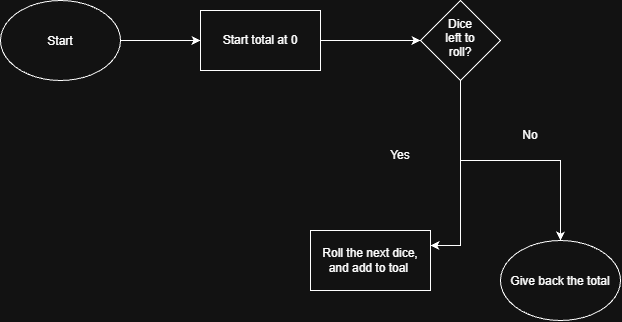

The diagram above was exported from draw.io. Its source (the exported page's mxGraphModel, read from the mxfile embedded in the PNG):
<mxGraphModel dx="772" dy="440" grid="1" gridSize="10" guides="1" tooltips="1" connect="1" arrows="1" fold="1" page="1" pageScale="1" pageWidth="850" pageHeight="1100" math="0" shadow="0">
  <root>
    <mxCell id="0" />
    <mxCell id="1" parent="0" />
    <mxCell id="_i5LsT_wjg8pRYz7xIel-3" edge="1" parent="1" source="_i5LsT_wjg8pRYz7xIel-1" style="edgeStyle=orthogonalEdgeStyle;rounded=0;orthogonalLoop=1;jettySize=auto;html=1;" target="_i5LsT_wjg8pRYz7xIel-2" value="">
      <mxGeometry relative="1" as="geometry" />
    </mxCell>
    <mxCell id="_i5LsT_wjg8pRYz7xIel-1" parent="1" style="ellipse;whiteSpace=wrap;html=1;shapeInside=1;" value="Start" vertex="1">
      <mxGeometry height="80" width="120" x="40" y="60" as="geometry" />
    </mxCell>
    <mxCell id="_i5LsT_wjg8pRYz7xIel-5" edge="1" parent="1" source="_i5LsT_wjg8pRYz7xIel-2" style="edgeStyle=orthogonalEdgeStyle;rounded=0;orthogonalLoop=1;jettySize=auto;html=1;" target="_i5LsT_wjg8pRYz7xIel-4" value="">
      <mxGeometry relative="1" as="geometry" />
    </mxCell>
    <mxCell id="_i5LsT_wjg8pRYz7xIel-2" parent="1" style="whiteSpace=wrap;html=1;" value="Start total at 0" vertex="1">
      <mxGeometry height="60" width="120" x="240" y="70" as="geometry" />
    </mxCell>
    <mxCell id="_i5LsT_wjg8pRYz7xIel-7" edge="1" parent="1" source="_i5LsT_wjg8pRYz7xIel-4" style="edgeStyle=orthogonalEdgeStyle;rounded=0;orthogonalLoop=1;jettySize=auto;html=1;entryX=0.5;entryY=0;entryDx=0;entryDy=0;" target="_i5LsT_wjg8pRYz7xIel-6">
      <mxGeometry relative="1" as="geometry" />
    </mxCell>
    <mxCell id="_i5LsT_wjg8pRYz7xIel-13" edge="1" parent="1" source="_i5LsT_wjg8pRYz7xIel-4" style="edgeStyle=orthogonalEdgeStyle;rounded=0;orthogonalLoop=1;jettySize=auto;html=1;entryX=1;entryY=0.25;entryDx=0;entryDy=0;" target="_i5LsT_wjg8pRYz7xIel-11">
      <mxGeometry relative="1" as="geometry" />
    </mxCell>
    <mxCell id="_i5LsT_wjg8pRYz7xIel-4" parent="1" style="rhombus;whiteSpace=wrap;html=1;shapeInside=1;" value="Dice left to roll?" vertex="1">
      <mxGeometry height="80" width="80" x="460" y="60" as="geometry" />
    </mxCell>
    <mxCell id="_i5LsT_wjg8pRYz7xIel-6" parent="1" style="ellipse;whiteSpace=wrap;html=1;shapeInside=1;" value="Give back the total" vertex="1">
      <mxGeometry height="80" width="120" x="540" y="300" as="geometry" />
    </mxCell>
    <mxCell id="_i5LsT_wjg8pRYz7xIel-8" parent="1" style="text;html=1;whiteSpace=wrap;strokeColor=none;fillColor=none;align=center;verticalAlign=middle;rounded=0;" value="No" vertex="1">
      <mxGeometry height="30" width="60" x="540" y="180" as="geometry" />
    </mxCell>
    <mxCell id="_i5LsT_wjg8pRYz7xIel-9" parent="1" style="text;html=1;whiteSpace=wrap;strokeColor=none;fillColor=none;align=center;verticalAlign=middle;rounded=0;" value="Yes" vertex="1">
      <mxGeometry height="30" width="60" x="410" y="200" as="geometry" />
    </mxCell>
    <mxCell id="_i5LsT_wjg8pRYz7xIel-11" parent="1" style="rounded=0;whiteSpace=wrap;html=1;" value="Roll the next dice, and add to toal&amp;nbsp;" vertex="1">
      <mxGeometry height="60" width="120" x="350" y="290" as="geometry" />
    </mxCell>
  </root>
</mxGraphModel>